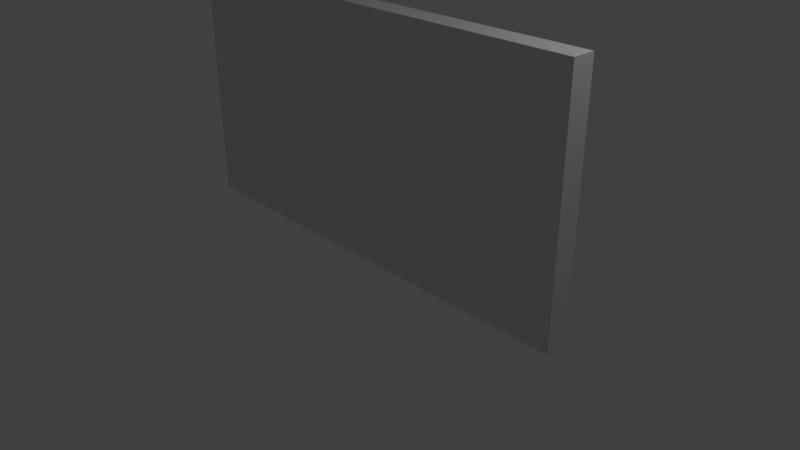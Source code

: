 # Source: Pi3_Ladrillo.blend  (saved by Blender 2.79.0; exported with 4.5.12 LTS)
import bpy
from mathutils import Matrix  # noqa: F401  (used for matrix-valued properties, if any)

bpy.ops.wm.read_factory_settings(use_empty=True)
scene = bpy.context.scene
scene.name = 'Scene'

# ---- collections
col_collection_1 = bpy.data.collections.new('Collection 1'); scene.collection.children.link(col_collection_1)

# ---- materials (node trees are filled in below, after node groups)
mat_mat_ladrillo_feo = bpy.data.materials.new('Mat_ladrillo_feo')
mat_mat_ladrillo_feo.alpha_threshold = 0.0
mat_mat_ladrillo_feo.use_transparent_shadow = False
mat_mat_ladrillo_feo.preview_render_type = 'CUBE'
mat_mat_ladrillo_feo.roughness = 0.5
mat_mat_ladrillo_feo.line_color = (0.0, 0.0, 0.0, 1.0)

# ---- material node trees

# ---- world
world_world = bpy.data.worlds.new('World'); scene.world = world_world
world_world.color = (0.05088, 0.05088, 0.05088)
world_world.use_sun_shadow = False
world_world.sun_shadow_jitter_overblur = 0.0
world_world.cycles.sampling_method = 'MANUAL'

# ---- cameras
cam_camera = bpy.data.cameras.new('Camera')
cam_camera.clip_end = 100.0
cam_camera.lens = 35.0
cam_camera.sensor_width = 32.0
cam_camera.sensor_height = 18.0
cam_camera.ortho_scale = 7.314
cam_camera.dof.focus_distance = 0.0
cam_camera.dof.aperture_fstop = 128.0

# ---- lights
light_lamp = bpy.data.lights.new('Lamp', 'POINT')
light_lamp.transmission_factor = 0.0
light_lamp.cutoff_distance = 30.0
light_lamp.energy = 100.0
light_lamp.shadow_buffer_clip_start = 1.001
light_lamp.shadow_soft_size = 0.1
light_lamp.shadow_maximum_resolution = 0.006
light_lamp.use_absolute_resolution = True

# ---- meshes
me_cube = bpy.data.meshes.new('Cube')
me_cube.from_pydata([(2.996, 0.15, 0.0172), (2.996, -0.15, 0.0172), (-3.004, -0.15, 0.0172), (-3.004, 0.15, 0.0172), (2.996, 0.15, 3.217), (2.996, -0.15, 3.217), (-3.004, -0.15, 3.217), (-3.004, 0.15, 3.217)], [], [(0, 1, 2, 3), (4, 7, 6, 5), (0, 4, 5, 1), (1, 5, 6, 2), (2, 6, 7, 3), (4, 0, 3, 7)])
_uv = me_cube.uv_layers.new(name='UVMap')
_uv.uv.foreach_set('vector', [0.8323, 0.001001, 0.6677, 0.001001, 0.6677, 0.799, 0.8323, 0.799, 0.001001, 0.999, 0.6657, 0.999, 0.6657, 0.801, 0.001001, 0.801, 0.999, 0.799, 0.999, 0.401, 0.8343, 0.401, 0.8343, 0.799, 0.6657, 0.799, 0.6657, 0.401, 0.001001, 0.401, 0.001001, 0.799, 0.999, 0.399, 0.999, 0.001001, 0.8343, 0.001001, 0.8343, 0.399, 0.6657, 0.399, 0.6657, 0.001001, 0.001001, 0.001001, 0.001001, 0.399])
me_cube.materials.append(mat_mat_ladrillo_feo)
me_cube.use_remesh_preserve_volume = False
me_cube.use_remesh_preserve_attributes = False
me_cube.use_mirror_vertex_groups = False
me_cube.update()

# ---- objects
ob_ladrillo_col = bpy.data.objects.new('Ladrillo-col', me_cube)
ob_lamp = bpy.data.objects.new('Lamp', light_lamp)
ob_camera = bpy.data.objects.new('Camera', cam_camera)

# ---- transforms, parenting, visibility, modifiers, constraints
ob_ladrillo_col.location = (0.0, 0.0, 0.0)
ob_ladrillo_col.lock_rotations_4d = False
ob_ladrillo_col.empty_display_type = 'ARROWS'
ob_ladrillo_col.lineart.crease_threshold = 0.0
ob_lamp.location = (4.076, 1.005, 5.904)
ob_lamp.rotation_euler = (0.6503, 0.05522, 1.866)
ob_lamp.lock_rotations_4d = False
ob_lamp.empty_display_type = 'ARROWS'
ob_lamp.color = (0.0, 0.0, 0.0, 0.0)
ob_lamp.lineart.crease_threshold = 0.0
ob_camera.location = (7.481, -6.508, 5.344)
ob_camera.rotation_euler = (1.109, 0.0, 0.8149)
ob_camera.lock_rotations_4d = False
ob_camera.empty_display_type = 'ARROWS'
ob_camera.color = (0.0, 0.0, 0.0, 0.0)
ob_camera.display_type = 'WIRE'
ob_camera.lineart.crease_threshold = 0.0

# ---- collection membership
col_collection_1.objects.link(ob_ladrillo_col)
col_collection_1.objects.link(ob_lamp)
col_collection_1.objects.link(ob_camera)

# ---- scene / render settings (as saved in the file)
scene.camera = ob_camera
scene.frame_start = 1; scene.frame_end = 250; scene.frame_set(1)
scene.render.engine = 'BLENDER_EEVEE_NEXT'
scene.render.resolution_percentage = 50
scene.render.dither_intensity = 0.0
scene.cycles.use_denoising = False
scene.cycles.samples = 128
scene.cycles.sampling_pattern = 'TABULATED_SOBOL'
scene.cycles.use_adaptive_sampling = False
scene.cycles.use_light_tree = False
scene.cycles.blur_glossy = 0.0
scene.cycles.sample_clamp_indirect = 0.0
scene.view_settings.view_transform = 'Standard'
bpy.context.view_layer.update()

